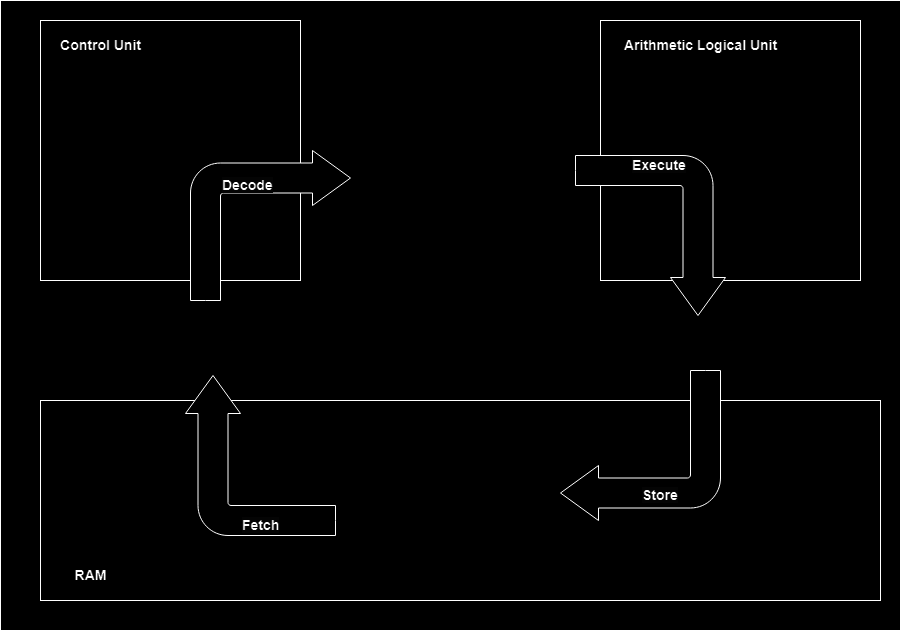

The diagram above was exported from draw.io. Its source (the exported page's mxGraphModel, read from the mxfile embedded in the PNG):
<mxGraphModel dx="1434" dy="772" grid="1" gridSize="10" guides="1" tooltips="1" connect="1" arrows="1" fold="1" page="1" pageScale="1" pageWidth="1920" pageHeight="1200" math="0" shadow="0">
  <root>
    <mxCell id="0" />
    <mxCell id="1" parent="0" />
    <mxCell id="kCYlSrxAlO2qGA-FSBLT-3" value="" style="rounded=0;whiteSpace=wrap;html=1;" vertex="1" parent="1">
      <mxGeometry x="360" y="400" width="900" height="630" as="geometry" />
    </mxCell>
    <mxCell id="kCYlSrxAlO2qGA-FSBLT-4" value="" style="whiteSpace=wrap;html=1;aspect=fixed;" vertex="1" parent="1">
      <mxGeometry x="400" y="420" width="260" height="260" as="geometry" />
    </mxCell>
    <mxCell id="kCYlSrxAlO2qGA-FSBLT-5" value="" style="whiteSpace=wrap;html=1;aspect=fixed;" vertex="1" parent="1">
      <mxGeometry x="960" y="420" width="260" height="260" as="geometry" />
    </mxCell>
    <mxCell id="kCYlSrxAlO2qGA-FSBLT-6" value="" style="rounded=0;whiteSpace=wrap;html=1;" vertex="1" parent="1">
      <mxGeometry x="400" y="800" width="840" height="200" as="geometry" />
    </mxCell>
    <mxCell id="kCYlSrxAlO2qGA-FSBLT-7" value="&lt;font style=&quot;font-size: 14px;&quot;&gt;&lt;b&gt;Control Unit&lt;/b&gt;&lt;/font&gt;" style="text;html=1;align=center;verticalAlign=middle;resizable=0;points=[];autosize=1;strokeColor=none;fillColor=none;" vertex="1" parent="1">
      <mxGeometry x="410" y="430" width="100" height="30" as="geometry" />
    </mxCell>
    <mxCell id="kCYlSrxAlO2qGA-FSBLT-9" value="&lt;font style=&quot;font-size: 14px;&quot;&gt;&lt;b&gt;Arithmetic Logical Unit&lt;/b&gt;&lt;/font&gt;" style="text;html=1;align=center;verticalAlign=middle;resizable=0;points=[];autosize=1;strokeColor=none;fillColor=none;" vertex="1" parent="1">
      <mxGeometry x="970" y="430" width="180" height="30" as="geometry" />
    </mxCell>
    <mxCell id="kCYlSrxAlO2qGA-FSBLT-10" value="&lt;font style=&quot;font-size: 14px;&quot;&gt;&lt;b&gt;RAM&lt;/b&gt;&lt;/font&gt;" style="text;html=1;align=center;verticalAlign=middle;resizable=0;points=[];autosize=1;strokeColor=none;fillColor=none;" vertex="1" parent="1">
      <mxGeometry x="420" y="960" width="60" height="30" as="geometry" />
    </mxCell>
    <mxCell id="kCYlSrxAlO2qGA-FSBLT-13" value="" style="html=1;shadow=0;dashed=0;align=center;verticalAlign=middle;shape=mxgraph.arrows2.bendArrow;dy=15;dx=38;notch=0;arrowHead=55;rounded=1;" vertex="1" parent="1">
      <mxGeometry x="550" y="550" width="160" height="150" as="geometry" />
    </mxCell>
    <mxCell id="kCYlSrxAlO2qGA-FSBLT-14" value="" style="html=1;shadow=0;dashed=0;align=center;verticalAlign=middle;shape=mxgraph.arrows2.bendArrow;dy=15;dx=38;notch=0;arrowHead=55;rounded=1;rotation=90;" vertex="1" parent="1">
      <mxGeometry x="930" y="560" width="160" height="150" as="geometry" />
    </mxCell>
    <mxCell id="kCYlSrxAlO2qGA-FSBLT-15" value="" style="html=1;shadow=0;dashed=0;align=center;verticalAlign=middle;shape=mxgraph.arrows2.bendArrow;dy=15;dx=38;notch=0;arrowHead=55;rounded=1;rotation=-180;" vertex="1" parent="1">
      <mxGeometry x="920" y="770" width="160" height="150" as="geometry" />
    </mxCell>
    <mxCell id="kCYlSrxAlO2qGA-FSBLT-16" value="" style="html=1;shadow=0;dashed=0;align=center;verticalAlign=middle;shape=mxgraph.arrows2.bendArrow;dy=15;dx=38;notch=0;arrowHead=55;rounded=1;rotation=-90;" vertex="1" parent="1">
      <mxGeometry x="540" y="780" width="160" height="150" as="geometry" />
    </mxCell>
    <mxCell id="kCYlSrxAlO2qGA-FSBLT-17" value="&lt;b style=&quot;forced-color-adjust: none; color: rgb(0, 0, 0); font-family: Helvetica; font-size: 14px; font-style: normal; font-variant-ligatures: normal; font-variant-caps: normal; letter-spacing: normal; orphans: 2; text-align: center; text-indent: 0px; text-transform: none; widows: 2; word-spacing: 0px; -webkit-text-stroke-width: 0px; white-space: nowrap; background-color: rgb(251, 251, 251); text-decoration-thickness: initial; text-decoration-style: initial; text-decoration-color: initial;&quot;&gt;Fetch&lt;/b&gt;" style="text;whiteSpace=wrap;html=1;" vertex="1" parent="1">
      <mxGeometry x="600" y="910" width="110" height="40" as="geometry" />
    </mxCell>
    <mxCell id="kCYlSrxAlO2qGA-FSBLT-18" value="&lt;b style=&quot;forced-color-adjust: none; color: rgb(0, 0, 0); font-family: Helvetica; font-style: normal; font-variant-ligatures: normal; font-variant-caps: normal; letter-spacing: normal; orphans: 2; text-indent: 0px; text-transform: none; widows: 2; word-spacing: 0px; -webkit-text-stroke-width: 0px; white-space: nowrap; text-decoration-thickness: initial; text-decoration-style: initial; text-decoration-color: initial; font-size: 14px; text-align: center; background-color: rgb(251, 251, 251);&quot;&gt;Decode&lt;/b&gt;" style="text;whiteSpace=wrap;html=1;" vertex="1" parent="1">
      <mxGeometry x="580" y="570" width="70" height="40" as="geometry" />
    </mxCell>
    <mxCell id="kCYlSrxAlO2qGA-FSBLT-19" value="&lt;b style=&quot;forced-color-adjust: none; color: rgb(0, 0, 0); font-family: Helvetica; font-style: normal; font-variant-ligatures: normal; font-variant-caps: normal; letter-spacing: normal; orphans: 2; text-indent: 0px; text-transform: none; widows: 2; word-spacing: 0px; -webkit-text-stroke-width: 0px; white-space: nowrap; text-decoration-thickness: initial; text-decoration-style: initial; text-decoration-color: initial; font-size: 14px; text-align: center; background-color: rgb(251, 251, 251);&quot;&gt;Execute&lt;/b&gt;" style="text;whiteSpace=wrap;html=1;" vertex="1" parent="1">
      <mxGeometry x="990" y="550" width="70" height="40" as="geometry" />
    </mxCell>
    <mxCell id="kCYlSrxAlO2qGA-FSBLT-20" value="&lt;b style=&quot;forced-color-adjust: none; color: rgb(0, 0, 0); font-family: Helvetica; font-style: normal; font-variant-ligatures: normal; font-variant-caps: normal; letter-spacing: normal; orphans: 2; text-indent: 0px; text-transform: none; widows: 2; word-spacing: 0px; -webkit-text-stroke-width: 0px; white-space: nowrap; text-decoration-thickness: initial; text-decoration-style: initial; text-decoration-color: initial; font-size: 14px; text-align: center; background-color: rgb(251, 251, 251);&quot;&gt;Store&lt;/b&gt;" style="text;whiteSpace=wrap;html=1;" vertex="1" parent="1">
      <mxGeometry x="1000" y="880" width="70" height="40" as="geometry" />
    </mxCell>
  </root>
</mxGraphModel>